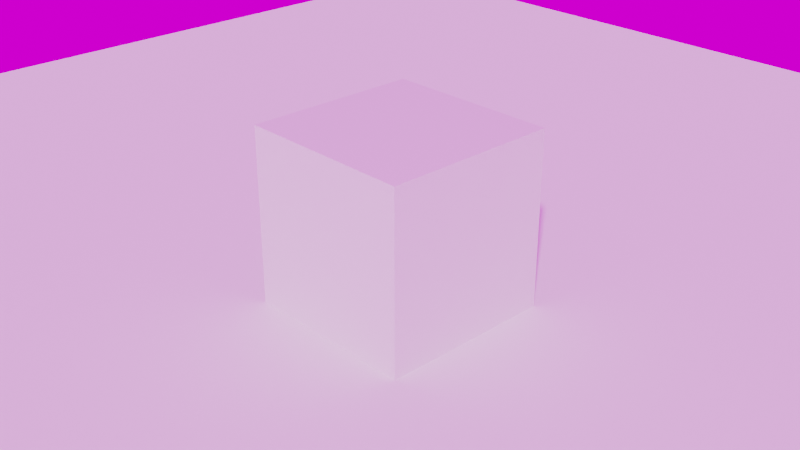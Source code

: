 # Source: vdbtest.blend  (saved by Blender 3.0.42; exported with 4.5.12 LTS)
import bpy
from mathutils import Matrix  # noqa: F401  (used for matrix-valued properties, if any)

bpy.ops.wm.read_factory_settings(use_empty=True)
scene = bpy.context.scene
scene.name = 'Scene'

# ---- collections
col_collection = bpy.data.collections.new('Collection'); scene.collection.children.link(col_collection)
col_mesh = bpy.data.collections.new('Mesh'); scene.collection.children.link(col_mesh)
col_rig = bpy.data.collections.new('Rig'); scene.collection.children.link(col_rig)
col_collision = bpy.data.collections.new('Collision'); scene.collection.children.link(col_collision)
col_extras = bpy.data.collections.new('Extras'); scene.collection.children.link(col_extras)

# ---- images (referenced by path relative to the original .blend; pixels are not part of the script)
import os
ASSET_DIR = os.environ.get("B2B_ASSET_DIR", "")  # directory of the original .blend (textures are referenced by path, not embedded)
HERE = os.path.dirname(os.path.abspath(__file__))  # packed textures are extracted next to this script under _unpacked/

def load_image(name, relpath, width, height, colorspace="sRGB"):
    """Load a texture the original file referenced (path relative to the .blend, or extracted next to this script)."""
    p = next((c for c in (os.path.join(HERE, relpath), os.path.join(ASSET_DIR, relpath)) if relpath and os.path.exists(c)), "")
    if p:
        img = bpy.data.images.load(p, check_existing=True)
        img.name = name
    else:  # same state as the original file: an image datablock whose file is absent (Cycles renders it pink)
        img = bpy.data.images.new(name, width, height)
        img.source = "FILE"
        img.filepath = "//" + (relpath or name)
    img.colorspace_settings.name = colorspace
    return img
img_small_rural_road_4k_hdr = load_image('small_rural_road_4k.hdr', 'small_rural_road_4k.hdr', 1024, 1024, 'Linear Rec.709')

# ---- materials (node trees are filled in below, after node groups)
mat_material = bpy.data.materials.new('Material')
mat_material.alpha_threshold = 0.0
mat_material.line_color = (0.0, 0.0, 0.0, 1.0)
mat_material_001 = bpy.data.materials.new('Material.001')

# ---- material node trees
mat_material.use_nodes = True; mat_material.node_tree.nodes.clear()
_N = mat_material.node_tree.nodes; _L = mat_material.node_tree.links
n0 = _N.new('ShaderNodeOutputMaterial'); n0.name = 'Material Output'; n0.location = (300, 300)
n1 = _N.new('ShaderNodeBsdfPrincipled'); n1.name = 'Principled BSDF'; n1.location = (10, 300)
n1.distribution = 'GGX'
n1.subsurface_method = 'BURLEY'
n1.inputs[2].default_value = 0.4
n1.inputs[3].default_value = 1.45
n1.inputs[27].default_value = (0.0, 0.0, 0.0, 1.0)
n1.inputs[28].default_value = 1.0
_L.new(n1.outputs[0], n0.inputs[0])
n0.is_active_output = True
mat_material_001.use_nodes = True; mat_material_001.node_tree.nodes.clear()
_N = mat_material_001.node_tree.nodes; _L = mat_material_001.node_tree.links
n0 = _N.new('ShaderNodeMath'); n0.name = 'Math'; n0.location = (960, 280)
n0.operation = 'MULTIPLY'
n0.inputs[1].default_value = 213.8
n1 = _N.new('ShaderNodeMath'); n1.name = 'Math.004'; n1.location = (400, 200)
n1.operation = 'MULTIPLY'
n2 = _N.new('ShaderNodeValToRGB'); n2.name = 'ColorRamp'; n2.location = (640, 120)
while len(n2.color_ramp.elements) > 1: n2.color_ramp.elements.remove(n2.color_ramp.elements[-1])
n2.color_ramp.elements[0].position = 0.03636; n2.color_ramp.elements[0].color = (0.2416, 0.29, 0.7486, 1.0)
_e = n2.color_ramp.elements.new(1.0); _e.color = (0.0, 1.0, 0.9438, 1.0)
n3 = _N.new('ShaderNodeMath'); n3.name = 'Math.001'; n3.location = (180, 460)
n3.operation = 'MULTIPLY'
n3.inputs[1].default_value = 3.1
n4 = _N.new('NodeReroute'); n4.name = 'Reroute'; n4.location = (360, 420)
n4.width = 16
n4.socket_idname = 'NodeSocketFloat'
n5 = _N.new('NodeReroute'); n5.name = 'Reroute.003'; n5.location = (943, 87)
n5.width = 16
n6 = _N.new('ShaderNodeAttribute'); n6.name = 'Attribute.002'; n6.location = (-481, 560)
n6.attribute_name = 'Density'
n7 = _N.new('ShaderNodeValToRGB'); n7.name = 'ColorRamp.001'; n7.location = (-280, 560)
while len(n7.color_ramp.elements) > 1: n7.color_ramp.elements.remove(n7.color_ramp.elements[-1])
n7.color_ramp.elements[0].position = 0.0; n7.color_ramp.elements[0].color = (1.0, 1.0, 1.0, 1.0)
_e = n7.color_ramp.elements.new(0.6); _e.color = (0.0, 0.0, 0.0, 1.0)
n8 = _N.new('ShaderNodeVolumePrincipled'); n8.name = 'Principled Volume'; n8.location = (2038, 320)
n8.inputs[0].default_value = (0.07427, 0.2094, 0.5, 1.0)
n8.inputs[3].default_value = 'Density'
n8.inputs[4].default_value = -0.1818
n8.inputs[10].default_value = 1613.0
n8.inputs[11].default_value = ''
n9 = _N.new('ShaderNodeMath'); n9.name = 'Math.003'; n9.location = (1160, 300)
n9.operation = 'MULTIPLY'
n10 = _N.new('ShaderNodeAttribute'); n10.name = 'Attribute.001'; n10.location = (-480, -20)
n10.attribute_name = 'VelocityVectorY'
n11 = _N.new('ShaderNodeVectorMath'); n11.name = 'Vector Math'; n11.location = (-260, 140)
n12 = _N.new('ShaderNodeOutputMaterial'); n12.name = 'Material Output'; n12.location = (2377, 300)
n13 = _N.new('ShaderNodeMapRange'); n13.name = 'Map Range'; n13.location = (1520, 40)
n13.width = 118
n13.clamp = False
n13.interpolation_type = 'STEPPED'
n13.inputs[2].default_value = 9.6
n13.inputs[5].default_value = 5.0
n14 = _N.new('ShaderNodeValToRGB'); n14.name = 'ColorRamp.002'; n14.location = (1720, 80)
while len(n14.color_ramp.elements) > 1: n14.color_ramp.elements.remove(n14.color_ramp.elements[-1])
n14.color_ramp.elements[0].position = 0.0; n14.color_ramp.elements[0].color = (1.0, 0.0, 0.06519, 1.0)
_e = n14.color_ramp.elements.new(1.0); _e.color = (1.0, 0.1275, 0.3557, 1.0)
n15 = _N.new('ShaderNodeMath'); n15.name = 'Math.002'; n15.location = (1020, 80)
n15.operation = 'GREATER_THAN'
n15.inputs[1].default_value = 0.3162
n16 = _N.new('ShaderNodeAttribute'); n16.name = 'Attribute'; n16.location = (-480, 200)
n16.attribute_name = 'VelocityVectorX'
n17 = _N.new('NodeReroute'); n17.name = 'Reroute.001'; n17.location = (-32, 113)
n17.width = 16
n17.socket_idname = 'NodeSocketVector'
_L.new(n4.outputs[0], n8.inputs[2])
_L.new(n0.outputs[0], n9.inputs[0])
_L.new(n2.outputs[0], n5.inputs[0])
_L.new(n5.outputs[0], n0.inputs[0])
_L.new(n17.outputs[0], n1.inputs[0])
_L.new(n15.outputs[0], n9.inputs[1])
_L.new(n5.outputs[0], n15.inputs[0])
_L.new(n1.outputs[0], n2.inputs[0])
_L.new(n3.outputs[0], n4.inputs[0])
_L.new(n4.outputs[0], n1.inputs[1])
_L.new(n9.outputs[0], n8.inputs[6])
_L.new(n8.outputs[0], n12.inputs[1])
_L.new(n7.outputs[0], n3.inputs[0])
_L.new(n10.outputs[1], n11.inputs[1])
_L.new(n16.outputs[1], n11.inputs[0])
_L.new(n13.outputs[0], n14.inputs[0])
_L.new(n14.outputs[0], n8.inputs[7])
_L.new(n11.outputs[0], n17.inputs[0])
_L.new(n17.outputs[0], n13.inputs[0])
_L.new(n17.outputs[0], n7.inputs[0])
n12.is_active_output = True

# ---- world
world_world = bpy.data.worlds.new('World'); scene.world = world_world
world_world.use_nodes = True; world_world.node_tree.nodes.clear()
_N = world_world.node_tree.nodes; _L = world_world.node_tree.links
n0 = _N.new('ShaderNodeOutputWorld'); n0.name = 'World Output'; n0.location = (300, 300)
n1 = _N.new('ShaderNodeBackground'); n1.name = 'Background'; n1.location = (10, 300)
n2 = _N.new('ShaderNodeTexEnvironment'); n2.name = 'Environment Texture'; n2.location = (-408, 278)
n2.image = img_small_rural_road_4k_hdr
_L.new(n1.outputs[0], n0.inputs[0])
_L.new(n2.outputs[0], n1.inputs[0])
n0.is_active_output = True
world_world.color = (0.05088, 0.05088, 0.05088)
world_world.use_sun_shadow = False
world_world.sun_shadow_jitter_overblur = 0.0

# ---- cameras
cam_camera = bpy.data.cameras.new('Camera')
cam_camera.clip_end = 100.0
cam_camera.ortho_scale = 7.314

# ---- meshes
me_cube = bpy.data.meshes.new('Cube')
me_cube.from_pydata([(1.0, 1.0, 1.0), (1.0, 1.0, -1.0), (1.0, -1.0, 1.0), (1.0, -1.0, -1.0), (-1.0, 1.0, 1.0), (-1.0, 1.0, -1.0), (-1.0, -1.0, 1.0), (-1.0, -1.0, -1.0)], [], [(0, 4, 6, 2), (3, 2, 6, 7), (7, 6, 4, 5), (5, 1, 3, 7), (1, 0, 2, 3), (5, 4, 0, 1)])
_uv = me_cube.uv_layers.new(name='UVMap')
_uv.uv.foreach_set('vector', [0.625, 0.5, 0.875, 0.5, 0.875, 0.75, 0.625, 0.75, 0.375, 0.75, 0.625, 0.75, 0.625, 1.0, 0.375, 1.0, 0.375, 0.0, 0.625, 0.0, 0.625, 0.25, 0.375, 0.25, 0.125, 0.5, 0.375, 0.5, 0.375, 0.75, 0.125, 0.75, 0.375, 0.5, 0.625, 0.5, 0.625, 0.75, 0.375, 0.75, 0.375, 0.25, 0.625, 0.25, 0.625, 0.5, 0.375, 0.5])
me_cube.materials.append(mat_material)
me_cube.use_remesh_preserve_volume = False
me_cube.use_remesh_preserve_attributes = False
me_cube.use_mirror_vertex_groups = False
me_cube.update()
me_plane = bpy.data.meshes.new('Plane')
me_plane.from_pydata([(-1.0, -1.0, 0.0), (1.0, -1.0, 0.0), (-1.0, 1.0, 0.0), (1.0, 1.0, 0.0)], [], [(0, 1, 3, 2)])
_uv = me_plane.uv_layers.new(name='UVMap')
_uv.uv.foreach_set('vector', [0.0, 0.0, 1.0, 0.0, 1.0, 1.0, 0.0, 1.0])
me_plane.use_remesh_fix_poles = True
me_plane.use_remesh_preserve_attributes = False
me_plane.update()

# ---- objects
ob_cube = bpy.data.objects.new('Cube', me_cube)
ob_camera = bpy.data.objects.new('Camera', cam_camera)
ob_floor = bpy.data.objects.new('Floor', me_plane)
ob_fluidsim0 = bpy.data.objects.new('FluidSim0', None)

# ---- transforms, parenting, visibility, modifiers, constraints
ob_cube.location = (0.0, 0.0, 0.0)
ob_cube.lock_rotations_4d = False
ob_cube.empty_display_type = 'ARROWS'
ob_cube.lineart.crease_threshold = 0.0
ob_camera.location = (7.359, -6.926, 4.958)
ob_camera.rotation_euler = (1.109, 0.0, 0.8149)
ob_camera.lock_rotations_4d = False
ob_camera.empty_display_type = 'ARROWS'
ob_camera.color = (0.0, 0.0, 0.0, 0.0)
ob_camera.display_type = 'WIRE'
ob_camera.lineart.crease_threshold = 0.0
ob_floor.location = (0.0, 0.0, -1.0)
ob_floor.scale = (10.0, 10.0, 10.0)
ob_fluidsim0.location = (-89.0, -1.695, 0.5385)
ob_fluidsim0.empty_image_offset = (0.0, 0.0)

# ---- collection membership
col_collection.objects.link(ob_cube)
col_collection.objects.link(ob_camera)
col_collection.objects.link(ob_floor)
col_collection.objects.link(ob_fluidsim0)

# ---- scene / render settings (as saved in the file)
scene.camera = ob_camera
scene.frame_start = 1; scene.frame_end = 250; scene.frame_set(69)
scene.render.engine = 'CYCLES'
scene.render.image_settings.color_depth = '16'
scene.render.fps = 60
scene.render.film_transparent = True
scene.render.use_border = True
scene.cycles.sampling_pattern = 'TABULATED_SOBOL'
scene.cycles.use_light_tree = False
scene.cycles.diffuse_bounces = 6
scene.cycles.transmission_bounces = 4
scene.cycles.volume_bounces = 2
scene.cycles.transparent_max_bounces = 4
scene.cycles.film_transparent_glass = True
scene.cycles.pixel_filter_type = 'GAUSSIAN'
scene.eevee.volumetric_end = 1100.0
scene.eevee.volumetric_tile_size = '2'
scene.eevee.use_raytracing = True
scene.view_settings.view_transform = 'Filmic'
bpy.context.view_layer.update()

# ---- added for rendering (the .blend has no usable light): sun
light_auto_sun = bpy.data.lights.new('AutoSun', 'SUN')
light_auto_sun.energy = 3.0
light_auto_sun.angle = 0.0523599
ob_auto_sun = bpy.data.objects.new('AutoSun', light_auto_sun)
scene.collection.objects.link(ob_auto_sun)
ob_auto_sun.rotation_euler = (0.872665, 0.174533, 0.523599)
bpy.context.view_layer.update()

